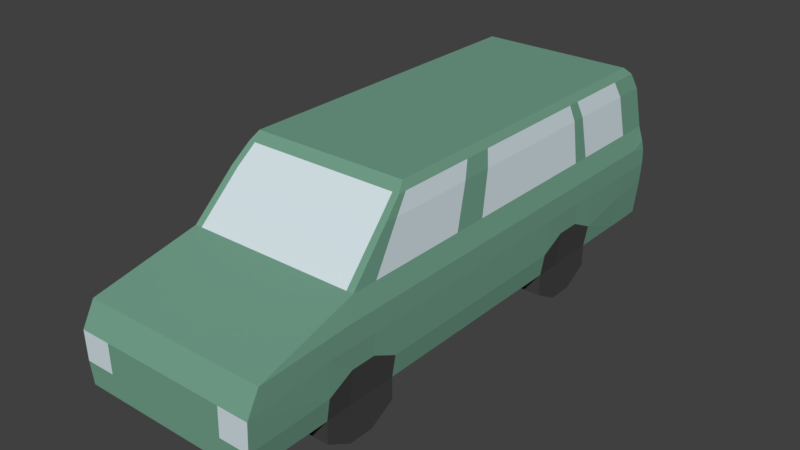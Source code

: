 # Source: AUTO_06.blend  (saved by Blender 2.79.0; exported with 4.5.12 LTS)
import bpy
from mathutils import Matrix  # noqa: F401  (used for matrix-valued properties, if any)

bpy.ops.wm.read_factory_settings(use_empty=True)
scene = bpy.context.scene
scene.name = 'Scene'

# ---- collections
col_collection_1 = bpy.data.collections.new('Collection 1'); scene.collection.children.link(col_collection_1)

# ---- materials (node trees are filled in below, after node groups)
mat_material = bpy.data.materials.new('Material')
mat_material.alpha_threshold = 0.0
mat_material.use_transparent_shadow = False
mat_material.diffuse_color = (0.1684, 0.3506, 0.2567, 1.0)
mat_material.roughness = 0.5
mat_material.line_color = (0.0, 0.0, 0.0, 1.0)
mat_material_001 = bpy.data.materials.new('Material.001')
mat_material_001.alpha_threshold = 0.0
mat_material_001.use_transparent_shadow = False
mat_material_001.diffuse_color = (0.06072, 0.06072, 0.06072, 1.0)
mat_material_001.roughness = 0.5
mat_material_002 = bpy.data.materials.new('Material.002')
mat_material_002.alpha_threshold = 0.0
mat_material_002.use_transparent_shadow = False
mat_material_002.diffuse_color = (0.6654, 0.7605, 0.7991, 1.0)
mat_material_002.roughness = 0.5
mat_material_003 = bpy.data.materials.new('Material.003')
mat_material_003.alpha_threshold = 0.0
mat_material_003.use_transparent_shadow = False
mat_material_003.diffuse_color = (0.1376, 0.01231, 0.01231, 1.0)
mat_material_003.roughness = 0.5

# ---- material node trees

# ---- world
world_world = bpy.data.worlds.new('World'); scene.world = world_world
world_world.color = (0.05088, 0.05088, 0.05088)
world_world.use_sun_shadow = False
world_world.sun_shadow_jitter_overblur = 0.0
world_world.cycles.sampling_method = 'MANUAL'

# ---- meshes
me_cube = bpy.data.meshes.new('Cube')
me_cube.from_pydata([(1.058, 3.346, -1.0), (1.058, -2.916, -1.0), (-1.0, -2.916, -1.0), (-1.0, 3.346, -1.0), (0.9439, 3.172, 0.9181), (0.9439, -0.7558, 0.9181), (-0.886, -0.7558, 0.9181), (-0.886, 3.172, 0.9181), (1.115, 3.346, -0.3333), (1.058, 3.475, 0.1445), (1.115, -2.916, -0.4176), (1.058, -1.56, 0.1445), (-1.057, -2.916, -0.4176), (-1.0, -1.56, 0.1445), (-1.057, 3.346, -0.3333), (-1.0, 3.475, 0.1445), (1.058, 2.383, -1.0), (1.058, 1.484, -1.0), (1.058, -1.042, -1.0), (1.058, -1.941, -1.0), (-1.0, -1.941, -1.0), (-1.0, -1.042, -1.0), (-1.0, 1.484, -1.0), (-1.0, 2.383, -1.0), (0.9439, 2.024, 0.9181), (0.9439, 1.624, 0.9181), (0.9439, -0.2896, 0.9181), (0.9439, -0.6895, 0.9181), (-0.886, -0.6895, 0.9181), (-0.886, -0.2896, 0.9181), (-0.886, 1.624, 0.9181), (-0.886, 2.024, 0.9181), (-1.057, -1.941, -0.3333), (-1.057, -1.042, -0.3333), (-1.057, 1.484, -0.3333), (-1.057, 2.383, -0.3333), (-1.0, -1.256, 0.1445), (-1.0, -0.6418, 0.1445), (-1.0, 1.615, 0.1445), (-1.0, 2.273, 0.1445), (1.115, 2.383, -0.3333), (1.115, 1.484, -0.3333), (1.115, -1.042, -0.3333), (1.115, -1.941, -0.3333), (1.058, 2.273, 0.1445), (1.058, 1.615, 0.1445), (1.058, -0.6418, 0.1445), (1.058, -1.256, 0.1445), (0.7196, 3.346, -1.0), (-0.6617, 3.346, -1.0), (0.7196, -2.916, -1.0), (-0.6617, -2.916, -1.0), (0.6442, 3.172, 0.9181), (-0.5862, 3.172, 0.9181), (0.6442, -0.7558, 0.9181), (-0.5862, -0.7558, 0.9181), (0.9757, 3.475, 0.1445), (-0.9177, 3.475, 0.1445), (0.7571, -2.916, -0.4176), (-0.6992, -2.916, -0.4176), (0.9757, -1.559, 0.1445), (-0.9177, -1.559, 0.1445), (-0.5862, 2.024, 0.9181), (0.6442, 2.024, 0.9181), (-0.5862, 1.624, 0.9181), (0.6442, 1.624, 0.9181), (-0.5862, -0.2896, 0.9181), (0.6442, -0.2896, 0.9181), (-0.5862, -0.6895, 0.9181), (0.6442, -0.6895, 0.9181), (0.7196, 2.383, -1.0), (-0.6617, 2.383, -1.0), (0.7196, 1.484, -1.0), (-0.6617, 1.484, -1.0), (0.7196, -1.042, -1.0), (-0.6617, -1.042, -1.0), (0.7196, -1.941, -1.0), (-0.6617, -1.941, -1.0), (1.058, 2.383, -1.259), (1.058, 1.484, -1.259), (1.058, -1.042, -1.259), (1.058, -1.941, -1.259), (-1.0, -1.941, -1.259), (-1.0, -1.042, -1.259), (-1.0, 1.484, -1.259), (-1.0, 2.383, -1.259), (-0.6617, 2.383, -1.259), (-0.6617, 1.484, -1.259), (-0.6617, -1.042, -1.259), (-0.6617, -1.941, -1.259), (0.7196, 2.383, -1.259), (0.7196, 1.484, -1.259), (0.7196, -1.042, -1.259), (0.7196, -1.941, -1.259), (1.058, -1.341, -1.0), (1.058, -1.641, -1.0), (-1.0, -1.641, -1.0), (-1.0, -1.341, -1.0), (0.9439, -0.4229, 0.9181), (0.9439, -0.5562, 0.9181), (-0.886, -0.5562, 0.9181), (-0.886, -0.4229, 0.9181), (-1.057, -1.641, -0.3333), (-1.057, -1.341, -0.3333), (-1.0, -1.051, 0.1445), (-1.0, -0.8466, 0.1445), (1.115, -1.341, -0.3333), (1.115, -1.641, -0.3333), (1.058, -0.8466, 0.1445), (1.058, -1.051, 0.1445), (0.7196, -1.641, -1.0), (0.7196, -1.341, -1.0), (-0.6617, -1.641, -1.0), (-0.6617, -1.341, -1.0), (0.6442, -0.4229, 0.9181), (0.6442, -0.5562, 0.9181), (-0.5862, -0.4229, 0.9181), (-0.5862, -0.5562, 0.9181), (1.058, -1.341, -1.429), (1.058, -1.641, -1.429), (-1.0, -1.641, -1.429), (-1.0, -1.341, -1.429), (0.7196, -1.641, -1.429), (0.7196, -1.341, -1.429), (-0.6617, -1.641, -1.429), (-0.6617, -1.341, -1.429), (1.058, 2.083, -1.0), (1.058, 1.784, -1.0), (-1.0, 1.784, -1.0), (-1.0, 2.083, -1.0), (0.9439, 1.89, 0.9181), (0.9439, 1.757, 0.9181), (-0.886, 1.757, 0.9181), (-0.886, 1.89, 0.9181), (-1.057, 1.784, -0.3333), (-1.057, 2.083, -0.3333), (-1.0, 1.908, 0.1445), (-1.0, 2.068, 0.1445), (1.115, 2.083, -0.3333), (1.115, 1.784, -0.3333), (1.058, 2.068, 0.1445), (1.058, 1.908, 0.1445), (0.7196, 1.784, -1.0), (0.7196, 2.083, -1.0), (-0.6617, 1.784, -1.0), (-0.6617, 2.083, -1.0), (0.6442, 1.89, 0.9181), (0.6442, 1.757, 0.9181), (-0.5862, 1.89, 0.9181), (-0.5862, 1.757, 0.9181), (1.058, 2.083, -1.429), (1.058, 1.784, -1.429), (-1.0, 1.784, -1.429), (-1.0, 2.083, -1.429), (0.7196, 1.784, -1.429), (0.7196, 2.083, -1.429), (-0.6617, 1.784, -1.429), (-0.6617, 2.083, -1.429), (1.115, 3.302, -0.09442), (1.115, -2.768, -0.1484), (-1.057, -2.768, -0.1484), (-1.057, 3.302, -0.09442), (1.115, 2.348, -0.09442), (1.115, 1.592, -0.09442), (1.115, -0.9216, -0.09442), (1.115, -1.678, -0.09442), (-1.057, -1.678, -0.09442), (-1.057, -0.9216, -0.09442), (-1.057, 1.592, -0.09442), (-1.057, 2.348, -0.09442), (0.7571, -2.768, -0.1484), (-0.6992, -2.768, -0.1484), (-1.057, -1.426, -0.09442), (-1.057, -1.174, -0.09442), (1.115, -1.174, -0.09442), (1.115, -1.426, -0.09442), (-1.057, 1.844, -0.09442), (-1.057, 2.096, -0.09442), (1.115, 2.096, -0.09442), (1.115, 1.844, -0.09442), (-0.6617, 3.531, -0.993), (-1.0, 3.531, -0.993), (1.058, 3.531, -0.993), (1.115, 3.531, -0.3264), (1.115, 3.522, -0.1549), (1.106, 3.493, -0.03971), (-1.057, 3.531, -0.3264), (-1.057, 3.522, -0.1549), (-1.048, 3.493, -0.03971), (-0.6617, 3.493, -0.03971), (-0.6992, 3.531, -0.3264), (0.7196, 3.531, -0.993), (0.7196, 3.493, -0.03971), (0.7571, 3.531, -0.3264), (0.7571, 3.522, -0.1549), (-0.6992, 3.522, -0.1549), (1.02, 3.389, 0.6312), (1.02, -1.074, 0.6312), (-0.9619, -1.074, 0.6312), (-0.9619, 3.389, 0.6312), (-0.9619, -0.9243, 0.6312), (-0.9619, -0.4352, 0.6312), (-0.9619, 1.67, 0.6312), (-0.9619, 2.203, 0.6312), (1.02, 2.203, 0.6312), (1.02, 1.67, 0.6312), (1.02, -0.4352, 0.6312), (1.02, -0.9243, 0.6312), (0.9407, 3.389, 0.6312), (-0.8827, 3.389, 0.6312), (0.9407, -1.072, 0.6312), (-0.8827, -1.072, 0.6312), (1.02, -0.5982, 0.6312), (1.02, -0.7613, 0.6312), (-0.9619, -0.7613, 0.6312), (-0.9619, -0.5982, 0.6312), (1.02, 2.04, 0.6312), (1.02, 1.922, 0.6312), (-0.9619, 1.922, 0.6312), (-0.9619, 2.04, 0.6312), (1.1, 3.346, -0.5891), (1.1, -2.916, -0.7527), (-1.042, -2.916, -0.7527), (-1.042, 3.346, -0.5891), (1.1, 2.383, -0.737), (1.1, 1.484, -0.737), (1.1, -1.042, -0.737), (1.1, -1.941, -0.737), (-1.042, -1.941, -0.737), (-1.042, -1.042, -0.737), (-1.042, 1.484, -0.737), (-1.042, 2.383, -0.737), (0.7477, -2.916, -0.7527), (-0.6898, -2.916, -0.7527), (-1.042, -1.641, -0.5891), (-1.042, -1.341, -0.5891), (1.1, -1.341, -0.5891), (1.1, -1.641, -0.5891), (-1.042, 1.784, -0.5891), (-1.042, 2.083, -0.5891), (1.1, 2.083, -0.5891), (1.1, 1.784, -0.5891), (1.1, 3.531, -0.5822), (-1.042, 3.531, -0.5822), (0.7477, 3.531, -0.5822), (-0.6898, 3.531, -0.5822), (0.9882, 3.285, 0.8252), (0.9882, -0.8562, 0.8252), (-0.9303, -0.8562, 0.8252), (-0.9303, 3.285, 0.8252), (0.9117, 3.285, 0.8252), (-0.8537, 3.285, 0.8252), (-0.9303, -0.7616, 0.8252), (-0.9303, -0.324, 0.8252), (-0.9303, 1.686, 0.8252), (-0.9303, 2.123, 0.8252), (0.9882, 2.123, 0.8252), (0.9882, 1.686, 0.8252), (0.9882, -0.324, 0.8252), (0.9882, -0.7616, 0.8252), (0.9117, -0.8562, 0.8252), (-0.8537, -0.8562, 0.8252), (0.9882, -0.4699, 0.8252), (0.9882, -0.6157, 0.8252), (-0.9303, -0.6157, 0.8252), (-0.9303, -0.4699, 0.8252), (0.9882, 1.977, 0.8252), (0.9882, 1.92, 0.8252), (-0.9303, 1.92, 0.8252), (-0.9303, 1.977, 0.8252), (1.058, -0.1371, -1.0), (-1.0, -0.1371, -1.0), (0.9439, 0.1593, 0.9181), (-0.886, 0.1593, 0.9181), (-1.057, -0.1371, -0.3333), (-1.0, -0.06387, 0.1445), (1.115, -0.1371, -0.3333), (1.058, -0.06387, 0.1445), (0.7196, -0.1371, -1.0), (-0.6617, -0.1371, -1.0), (0.6442, 0.1593, 0.9181), (-0.5862, 0.1593, 0.9181), (-1.057, -0.1059, -0.09442), (1.115, -0.1059, -0.09442), (1.02, 0.0923, 0.6312), (-0.9619, 0.09231, 0.6312), (-1.042, -0.1371, -0.737), (1.1, -0.1371, -0.737), (0.9882, 0.157, 0.8252), (-0.9303, 0.157, 0.8252), (-1.0, 0.3534, -1.0), (-0.886, 0.4642, 0.9181), (-1.057, 0.3534, -0.3333), (-1.0, 0.3379, 0.1445), (0.7196, 0.3534, -1.0), (-0.6617, 0.3534, -1.0), (-1.057, 0.349, -0.09442), (-0.9619, 0.4562, 0.6312), (-1.042, 0.3534, -0.737), (-0.9303, 0.486, 0.8252), (1.058, 0.3534, -1.0), (0.9439, 0.4642, 0.9181), (1.115, 0.3534, -0.3333), (1.058, 0.3379, 0.1445), (0.6442, 0.4642, 0.9181), (-0.5862, 0.4642, 0.9181), (1.115, 0.349, -0.09442), (1.02, 0.4562, 0.6312), (1.1, 0.3534, -0.737), (0.9882, 0.486, 0.8252), (-1.0, 3.017, -1.0), (-0.886, 2.801, 0.9181), (-1.057, 3.017, -0.3333), (-1.0, 3.093, 0.1445), (1.058, 3.017, -1.0), (0.9439, 2.801, 0.9181), (1.115, 3.017, -0.3333), (1.058, 3.093, 0.1445), (0.7196, 3.017, -1.0), (-0.6617, 3.017, -1.0), (0.6442, 2.801, 0.9181), (-0.5862, 2.801, 0.9181), (1.115, 2.975, -0.09442), (-1.057, 2.975, -0.09442), (1.02, 3.01, 0.6312), (-0.9619, 3.01, 0.6312), (1.1, 3.017, -0.6224), (-1.042, 3.017, -0.6224), (0.9882, 2.911, 0.8252), (-0.9303, 2.911, 0.8252)], [], [(77, 51, 2, 20), (68, 28, 6, 55), (259, 27, 5, 247), (261, 55, 6, 248), (329, 311, 7, 249), (223, 14, 186, 243), (209, 57, 15, 199), (49, 3, 181, 180), (327, 312, 14, 223), (323, 313, 15, 161), (233, 59, 12, 222), (171, 61, 13, 160), (227, 43, 10, 221), (165, 47, 11, 159), (322, 317, 44, 162), (179, 141, 45, 163), (283, 277, 46, 164), (175, 109, 47, 165), (326, 316, 40, 224), (241, 139, 41, 225), (287, 276, 42, 226), (237, 107, 43, 227), (160, 13, 36, 166), (173, 105, 37, 167), (296, 293, 38, 168), (177, 137, 39, 169), (222, 12, 32, 228), (235, 103, 33, 229), (298, 292, 34, 230), (239, 135, 35, 231), (248, 6, 28, 252), (265, 101, 29, 253), (299, 291, 30, 254), (269, 133, 31, 255), (328, 315, 24, 256), (267, 131, 25, 257), (288, 272, 26, 258), (263, 99, 27, 259), (321, 311, 31, 62), (149, 132, 30, 64), (281, 273, 29, 66), (117, 100, 28, 68), (319, 71, 23, 310), (17, 72, 91, 79), (279, 75, 21, 271), (127, 17, 79, 151), (23, 71, 86, 85), (110, 76, 77, 112), (270, 18, 74, 278), (278, 74, 75, 279), (112, 77, 89, 124), (142, 72, 73, 144), (314, 16, 70, 318), (318, 70, 71, 319), (99, 115, 69, 27), (115, 117, 68, 69), (272, 280, 67, 26), (280, 281, 66, 67), (131, 147, 65, 25), (147, 149, 64, 65), (315, 320, 63, 24), (320, 321, 62, 63), (159, 11, 60, 170), (170, 60, 61, 171), (221, 10, 58, 232), (232, 58, 59, 233), (0, 48, 191, 182), (158, 8, 183, 184), (196, 9, 56, 208), (208, 56, 57, 209), (15, 57, 189, 188), (9, 158, 184, 185), (247, 5, 54, 260), (260, 54, 55, 261), (27, 69, 54, 5), (69, 68, 55, 54), (19, 1, 50, 76), (76, 50, 51, 77), (156, 87, 84, 152), (124, 89, 82, 120), (119, 81, 93, 122), (151, 79, 91, 154), (73, 22, 84, 87), (21, 75, 88, 83), (95, 19, 81, 119), (74, 18, 80, 92), (143, 70, 90, 155), (77, 20, 82, 89), (144, 73, 87, 156), (97, 21, 83, 121), (19, 76, 93, 81), (70, 16, 78, 90), (129, 23, 85, 153), (111, 74, 92, 123), (76, 110, 122, 93), (110, 111, 123, 122), (20, 96, 120, 82), (96, 97, 121, 120), (18, 94, 118, 80), (94, 95, 119, 118), (80, 118, 123, 92), (118, 119, 122, 123), (88, 125, 121, 83), (125, 124, 120, 121), (67, 66, 116, 114), (114, 116, 117, 115), (26, 67, 114, 98), (98, 114, 115, 99), (75, 113, 125, 88), (113, 112, 124, 125), (74, 111, 113, 75), (111, 110, 112, 113), (66, 29, 101, 116), (116, 101, 100, 117), (258, 26, 98, 262), (262, 98, 99, 263), (252, 28, 100, 264), (264, 100, 101, 265), (228, 32, 102, 234), (234, 102, 103, 235), (166, 36, 104, 172), (172, 104, 105, 173), (226, 42, 106, 236), (236, 106, 107, 237), (164, 46, 108, 174), (174, 108, 109, 175), (22, 128, 152, 84), (128, 129, 153, 152), (71, 145, 157, 86), (145, 144, 156, 157), (72, 142, 154, 91), (142, 143, 155, 154), (78, 150, 155, 90), (150, 151, 154, 155), (86, 157, 153, 85), (157, 156, 152, 153), (63, 62, 148, 146), (146, 148, 149, 147), (24, 63, 146, 130), (130, 146, 147, 131), (70, 143, 145, 71), (143, 142, 144, 145), (16, 126, 150, 78), (126, 127, 151, 150), (62, 31, 133, 148), (148, 133, 132, 149), (256, 24, 130, 266), (266, 130, 131, 267), (254, 30, 132, 268), (268, 132, 133, 269), (230, 34, 134, 238), (238, 134, 135, 239), (168, 38, 136, 176), (176, 136, 137, 177), (224, 40, 138, 240), (240, 138, 139, 241), (162, 44, 140, 178), (178, 140, 141, 179), (138, 178, 179, 139), (40, 162, 178, 138), (134, 176, 177, 135), (34, 168, 176, 134), (106, 174, 175, 107), (42, 164, 174, 106), (102, 172, 173, 103), (32, 166, 172, 102), (14, 161, 187, 186), (57, 56, 192, 189), (58, 170, 171, 59), (10, 159, 170, 58), (135, 177, 169, 35), (292, 296, 168, 34), (103, 173, 167, 33), (12, 160, 166, 32), (107, 175, 165, 43), (276, 283, 164, 42), (139, 179, 163, 41), (316, 322, 162, 40), (43, 165, 159, 10), (59, 171, 160, 12), (312, 323, 161, 14), (161, 15, 188, 187), (245, 180, 181, 243), (195, 190, 186, 187), (184, 183, 193, 194), (194, 193, 190, 195), (242, 182, 191, 244), (244, 191, 180, 245), (192, 194, 195, 189), (185, 184, 194, 192), (189, 195, 187, 188), (48, 49, 180, 191), (56, 9, 185, 192), (220, 0, 182, 242), (136, 218, 219, 137), (38, 202, 218, 136), (140, 216, 217, 141), (44, 204, 216, 140), (104, 214, 215, 105), (36, 200, 214, 104), (108, 212, 213, 109), (46, 206, 212, 108), (60, 210, 211, 61), (11, 197, 210, 60), (250, 208, 209, 251), (246, 196, 208, 250), (109, 213, 207, 47), (277, 284, 206, 46), (141, 217, 205, 45), (317, 324, 204, 44), (137, 219, 203, 39), (293, 297, 202, 38), (105, 215, 201, 37), (13, 198, 200, 36), (251, 209, 199, 249), (313, 325, 199, 15), (61, 211, 198, 13), (47, 207, 197, 11), (8, 220, 242, 183), (193, 244, 245, 190), (183, 242, 244, 193), (190, 245, 243, 186), (126, 240, 241, 127), (16, 224, 240, 126), (128, 238, 239, 129), (22, 230, 238, 128), (94, 236, 237, 95), (18, 226, 236, 94), (96, 234, 235, 97), (20, 228, 234, 96), (50, 232, 233, 51), (1, 221, 232, 50), (129, 239, 231, 23), (290, 298, 230, 22), (97, 235, 229, 21), (2, 222, 228, 20), (95, 237, 227, 19), (270, 287, 226, 18), (127, 241, 225, 17), (314, 326, 224, 16), (19, 227, 221, 1), (51, 233, 222, 2), (310, 327, 223, 3), (3, 223, 243, 181), (53, 251, 249, 7), (4, 246, 250, 52), (52, 250, 251, 53), (218, 268, 269, 219), (202, 254, 268, 218), (216, 266, 267, 217), (204, 256, 266, 216), (214, 264, 265, 215), (200, 252, 264, 214), (212, 262, 263, 213), (206, 258, 262, 212), (210, 260, 261, 211), (197, 247, 260, 210), (213, 263, 259, 207), (284, 288, 258, 206), (217, 267, 257, 205), (324, 328, 256, 204), (219, 269, 255, 203), (297, 299, 254, 202), (215, 265, 253, 201), (198, 248, 252, 200), (325, 329, 249, 199), (211, 261, 248, 198), (207, 259, 247, 197), (201, 253, 289, 285), (307, 309, 288, 284), (300, 308, 287, 270), (21, 229, 286, 271), (37, 201, 285, 275), (303, 307, 284, 277), (302, 306, 283, 276), (33, 167, 282, 274), (304, 305, 281, 280), (301, 304, 280, 272), (294, 278, 279, 295), (300, 270, 278, 294), (295, 279, 271, 290), (305, 291, 273, 281), (309, 301, 272, 288), (253, 29, 273, 289), (229, 33, 274, 286), (167, 37, 275, 282), (308, 302, 276, 287), (306, 303, 277, 283), (163, 45, 303, 306), (225, 41, 302, 308), (257, 25, 301, 309), (64, 30, 291, 305), (73, 295, 290, 22), (17, 300, 294, 72), (72, 294, 295, 73), (25, 65, 304, 301), (65, 64, 305, 304), (41, 163, 306, 302), (45, 205, 307, 303), (17, 225, 308, 300), (205, 257, 309, 307), (285, 289, 299, 297), (271, 286, 298, 290), (275, 285, 297, 293), (274, 282, 296, 292), (289, 273, 291, 299), (286, 274, 292, 298), (282, 275, 293, 296), (203, 255, 329, 325), (196, 246, 328, 324), (23, 231, 327, 310), (0, 220, 326, 314), (39, 203, 325, 313), (9, 196, 324, 317), (35, 169, 323, 312), (8, 158, 322, 316), (52, 53, 321, 320), (4, 52, 320, 315), (48, 318, 319, 49), (0, 314, 318, 48), (49, 319, 310, 3), (53, 7, 311, 321), (246, 4, 315, 328), (220, 8, 316, 326), (158, 9, 317, 322), (169, 39, 313, 323), (231, 35, 312, 327), (255, 31, 311, 329)])
me_cube.polygons.foreach_set('material_index', [0, 0, 0, 0, 0, 0, 0, 0, 0, 0, 2, 0, 0, 0, 0, 0, 0, 0, 0, 0, 0, 0, 0, 0, 0, 0, 0, 0, 0, 0, 0, 0, 0, 0, 0, 0, 0, 0, 0, 0, 0, 0, 0, 1, 0, 1, 1, 0, 0, 0, 1, 0, 0, 0, 0, 0, 0, 0, 0, 0, 0, 0, 0, 0, 2, 0, 0, 0, 0, 2, 0, 0, 0, 0, 0, 0, 0, 0, 1, 1, 1, 1, 1, 1, 1, 1, 1, 1, 1, 1, 1, 1, 1, 1, 1, 1, 1, 1, 1, 1, 1, 1, 1, 1, 0, 0, 0, 0, 1, 1, 0, 0, 0, 0, 0, 0, 0, 0, 0, 0, 0, 0, 0, 0, 0, 0, 1, 1, 1, 1, 1, 1, 1, 1, 1, 1, 0, 0, 0, 0, 0, 0, 1, 1, 0, 0, 0, 0, 0, 0, 0, 0, 0, 0, 0, 0, 0, 0, 0, 0, 0, 0, 0, 0, 0, 0, 0, 0, 0, 0, 0, 0, 0, 0, 0, 0, 0, 0, 0, 0, 0, 0, 0, 0, 0, 0, 0, 0, 0, 0, 0, 0, 0, 0, 2, 2, 2, 0, 2, 2, 2, 2, 2, 0, 2, 0, 2, 2, 2, 2, 0, 2, 2, 0, 0, 0, 0, 0, 0, 0, 3, 3, 1, 1, 1, 1, 1, 1, 1, 1, 0, 0, 1, 0, 1, 0, 1, 0, 1, 0, 0, 0, 0, 0, 0, 0, 0, 2, 2, 2, 0, 2, 2, 2, 2, 2, 0, 2, 2, 2, 2, 0, 2, 2, 0, 0, 0, 0, 2, 0, 0, 0, 2, 0, 0, 0, 0, 0, 0, 0, 0, 0, 0, 0, 0, 0, 0, 0, 0, 0, 0, 0, 0, 0, 0, 0, 0, 0, 2, 0, 2, 0, 0, 0, 0, 0, 0, 0, 2, 0, 0, 0, 2, 0, 0, 0, 0, 0, 0, 0, 0, 0, 0, 0, 0, 0, 0, 0])
me_cube.materials.append(mat_material)
me_cube.materials.append(mat_material_001)
me_cube.materials.append(mat_material_002)
me_cube.materials.append(mat_material_003)
me_cube.use_remesh_preserve_volume = False
me_cube.use_remesh_preserve_attributes = False
me_cube.use_mirror_vertex_groups = False
me_cube.update()

# ---- objects
ob_cube = bpy.data.objects.new('Cube', me_cube)

# ---- transforms, parenting, visibility, modifiers, constraints
ob_cube.location = (0.0, 0.0, 0.0)
ob_cube.lock_rotations_4d = False
ob_cube.empty_display_type = 'ARROWS'
ob_cube.lineart.crease_threshold = 0.0

# ---- collection membership
col_collection_1.objects.link(ob_cube)

# ---- scene / render settings (as saved in the file)
scene.frame_start = 1; scene.frame_end = 250; scene.frame_set(1)
scene.render.engine = 'BLENDER_EEVEE_NEXT'
scene.render.resolution_percentage = 50
scene.render.dither_intensity = 0.0
scene.cycles.use_denoising = False
scene.cycles.samples = 128
scene.cycles.sampling_pattern = 'TABULATED_SOBOL'
scene.cycles.use_adaptive_sampling = False
scene.cycles.use_light_tree = False
scene.cycles.blur_glossy = 0.0
scene.cycles.sample_clamp_indirect = 0.0
scene.view_settings.view_transform = 'Standard'
bpy.context.view_layer.update()

# ---- added for rendering (the .blend has no active camera and no usable light): camera, sun
cam_auto = bpy.data.cameras.new('AutoCamera')
cam_auto.lens = 50.0
cam_auto.sensor_width = 36.0
cam_auto.clip_end = 1000.0
ob_auto_camera = bpy.data.objects.new('AutoCamera', cam_auto)
scene.collection.objects.link(ob_auto_camera)
ob_auto_camera.location = (6.68681, -7.68169, 5.07084)
ob_auto_camera.rotation_euler = (1.09748, -7.21219e-08, 0.694738)
scene.camera = ob_auto_camera
light_auto_sun = bpy.data.lights.new('AutoSun', 'SUN')
light_auto_sun.energy = 3.0
light_auto_sun.angle = 0.0523599
ob_auto_sun = bpy.data.objects.new('AutoSun', light_auto_sun)
scene.collection.objects.link(ob_auto_sun)
ob_auto_sun.rotation_euler = (0.872665, 0.174533, 0.523599)
bpy.context.view_layer.update()
